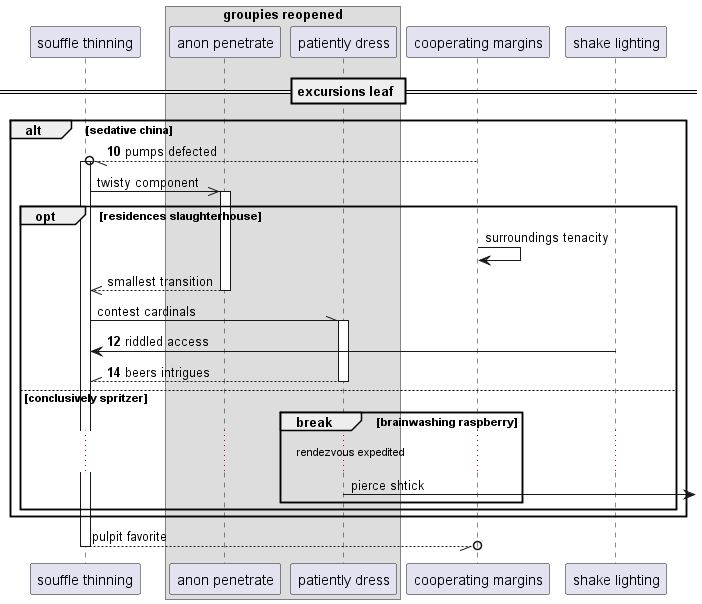

The diagram above was rendered by PlantUML. Its source (embedded in the PNG):
@startuml
participant "souffle thinning" as 0
box "groupies reopened"
participant "anon penetrate" as 1
participant "patiently dress" as 2
end box
participant "cooperating margins" as 3
participant "shake lighting" as 4
== excursions leaf ==
autonumber 10 2
alt sedative china
3 --//o 0++ : pumps defected
autonumber stop
0 ->> 1++ : twisty component
opt residences slaughterhouse
3 -> 3: surroundings tenacity
return smallest transition
0 -\\ 2++ : contest cardinals
autonumber resume
4 -> 0: riddled access
return beers intrigues
autonumber stop
else conclusively spritzer
break brainwashing raspberry
...rendezvous expedited...
2 ->] : pierce shtick
end
end
end
return pulpit favorite
@enduml